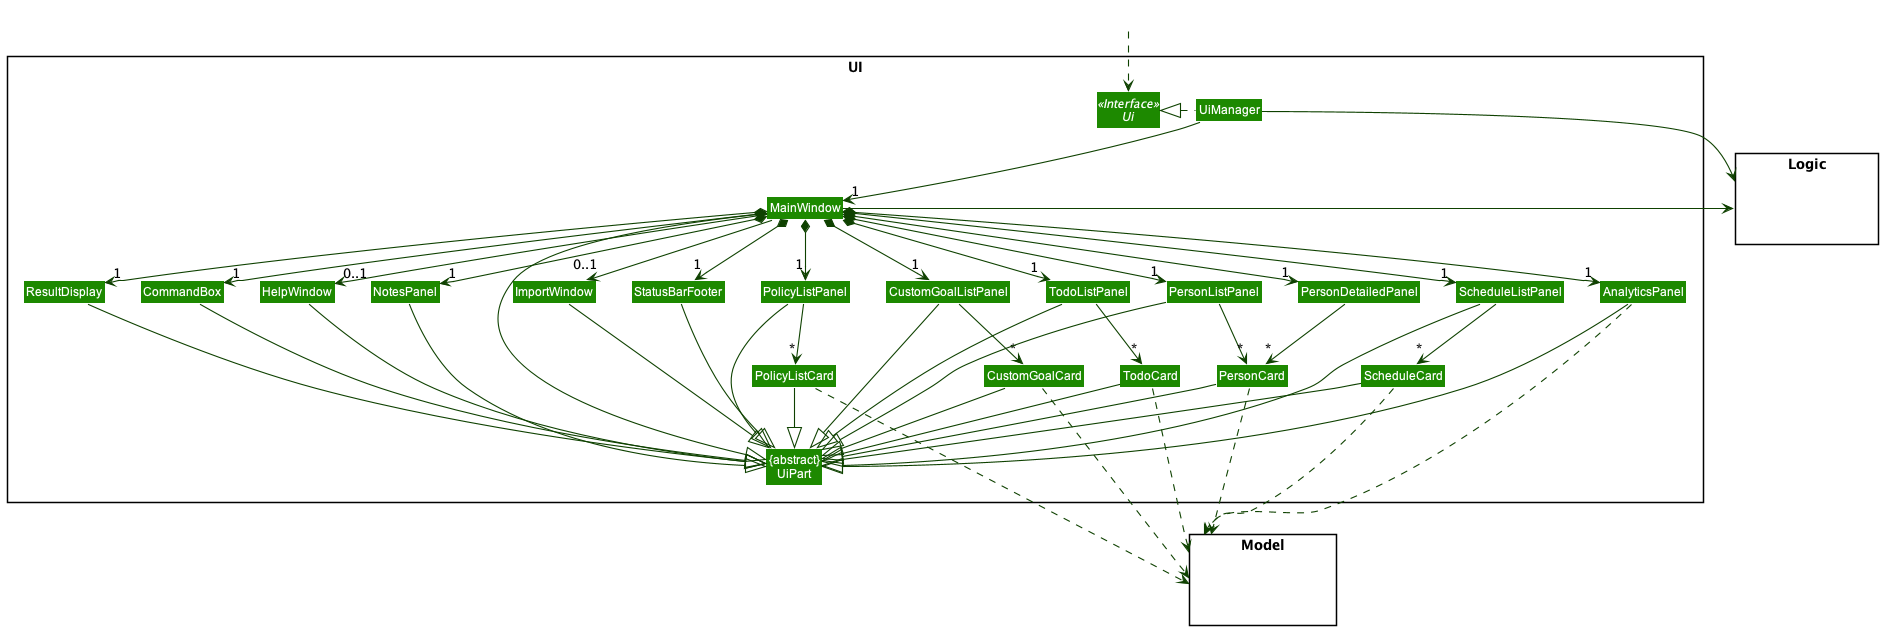

The diagram above was rendered by PlantUML. Its source (embedded in the PNG):
@startuml
!include style.puml
skinparam arrowThickness 1.1
skinparam arrowColor UI_COLOR_T4
skinparam classBackgroundColor UI_COLOR

package UI <<Rectangle>>{
Interface Ui <<Interface>>
Class "{abstract}\nUiPart" as UiPart
Class UiManager
Class MainWindow
Class AnalyticsPanel
Class CustomGoalListPanel
Class CustomGoalCard
Class PersonListPanel
Class PersonCard
Class PersonDetailedPanel
Class PolicyListPanel
Class PolicyListCard
Class NotesPanel
Class TodoListPanel
Class TodoCard
Class ScheduleListPanel
Class ScheduleCard
Class ResultDisplay
Class StatusBarFooter
Class CommandBox
Class HelpWindow
Class ImportWindow
}

package Model <<Rectangle>> {
Class HiddenModel #FFFFFF
}

package Logic <<Rectangle>> {
Class HiddenLogic #FFFFFF
}

Class HiddenOutside #FFFFFF
HiddenOutside ..> Ui

UiManager .left.|> Ui
UiManager -down-> "1" MainWindow
MainWindow *-down->  "1" CommandBox
MainWindow *-down-> "1" ResultDisplay
MainWindow *-down-> "1" PersonListPanel
MainWindow *-down-> "1" StatusBarFooter
MainWindow *-down-> "1" AnalyticsPanel
MainWindow *-down-> "1" CustomGoalListPanel
MainWindow *-down-> "1" PersonDetailedPanel
MainWindow *-down-> "1" PolicyListPanel
MainWindow *-down-> "1" NotesPanel
MainWindow *-down-> "1" TodoListPanel
MainWindow *-down-> "1" ScheduleListPanel
MainWindow --> "0..1" HelpWindow
MainWindow --> "0..1" ImportWindow

PersonListPanel -down-> "*" PersonCard
CustomGoalListPanel -down-> "*" CustomGoalCard
PersonDetailedPanel -down-> "*" PersonCard
PolicyListPanel -down-> "*" PolicyListCard
TodoListPanel -down-> "*" TodoCard
ScheduleListPanel -down-> "*" ScheduleCard

MainWindow -left-|> UiPart

ResultDisplay --|> UiPart
CommandBox --|> UiPart
PersonListPanel --|> UiPart
PersonCard --|> UiPart
StatusBarFooter --|> UiPart
HelpWindow --|> UiPart
AnalyticsPanel --|> UiPart
CustomGoalCard --|> UiPart
CustomGoalListPanel--|> UiPart
PolicyListPanel --|> UiPart
PolicyListCard--|> UiPart
NotesPanel --|> UiPart
TodoListPanel --|> UiPart
TodoCard --|> UiPart
ScheduleListPanel --|> UiPart
ScheduleCard --|> UiPart
ImportWindow--|> UiPart

PersonCard ...> Model
AnalyticsPanel ...> Model
ScheduleCard ...> Model
TodoCard ...> Model
PolicyListCard ...> Model
CustomGoalCard ...> Model
UiManager -right-> Logic
MainWindow -left-> Logic

PersonListPanel -[hidden]left- HelpWindow
PersonListPanel -[hidden]left- AnalyticsPanel
PersonListPanel -[hidden]left- NotesPanel
PersonListPanel -[hidden]left- ImportWindow
HelpWindow -[hidden]left- CommandBox
CommandBox -[hidden]left- ResultDisplay
ResultDisplay -[hidden]left- StatusBarFooter

MainWindow -[hidden]-|> UiPart
@enduml